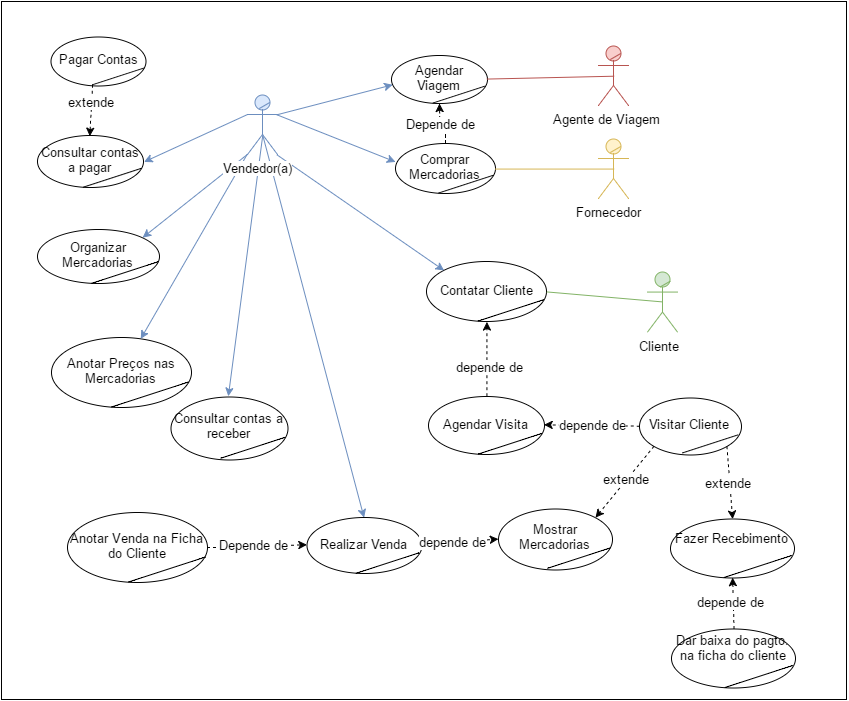

The diagram above was exported from draw.io. Its source (the exported page's mxGraphModel, read from the mxfile embedded in the PNG):
<mxGraphModel dx="1591" dy="949" grid="1" gridSize="10" guides="1" tooltips="1" connect="1" arrows="1" fold="1" page="1" pageScale="1" pageWidth="1169" pageHeight="826" background="#ffffff" math="0" shadow="0">
  <root>
    <mxCell id="0" />
    <mxCell id="1" parent="0" />
    <mxCell id="170" value="" style="whiteSpace=wrap;html=1;" vertex="1" parent="1">
      <mxGeometry x="125" y="42" width="845" height="698" as="geometry" />
    </mxCell>
    <mxCell id="167" value="" style="endArrow=classic;html=1;fontSize=10;fontColor=#000000;entryX=0.5;entryY=0;exitX=0.481;exitY=0.681;exitPerimeter=0;fillColor=#dae8fc;strokeColor=#6c8ebf;" parent="1" source="2" target="82" edge="1">
      <mxGeometry x="523.2857142857144" y="202.8571428571429" width="50" height="50" as="geometry">
        <mxPoint x="407.9411764705883" y="200.2941176470589" as="sourcePoint" />
        <mxPoint x="362.0588235294117" y="447.3529411764706" as="targetPoint" />
      </mxGeometry>
    </mxCell>
    <mxCell id="29" value="" style="group" parent="1" vertex="1" connectable="0">
      <mxGeometry x="771" y="312.57142857142856" width="30" height="60" as="geometry" />
    </mxCell>
    <mxCell id="3" value="Cliente" style="shape=umlActor;verticalLabelPosition=bottom;labelBackgroundColor=#ffffff;verticalAlign=top;html=1;fillColor=#d5e8d4;strokeColor=#82b366;" parent="29" vertex="1">
      <mxGeometry width="30" height="60" as="geometry" />
    </mxCell>
    <mxCell id="28" value="" style="line;html=1;strokeWidth=1;rotation=-30;fillColor=#d5e8d4;strokeColor=#82b366;" parent="29" vertex="1">
      <mxGeometry x="11.666666666666629" y="7" width="12" height="10" as="geometry" />
    </mxCell>
    <mxCell id="50" value="" style="group" parent="1" vertex="1" connectable="0">
      <mxGeometry x="515" y="96" width="96" height="48" as="geometry" />
    </mxCell>
    <mxCell id="46" value="Agendar Viagem" style="ellipse;whiteSpace=wrap;html=1;" parent="50" vertex="1">
      <mxGeometry width="96.00000000000001" height="48.00000000000001" as="geometry" />
    </mxCell>
    <mxCell id="49" value="" style="line;html=1;shadow=0;dashed=0;strokeColor=#000000;strokeWidth=1;fillColor=none;gradientColor=none;fontSize=22;fontColor=#757575;align=left;rotation=342;" parent="50" vertex="1">
      <mxGeometry x="39.77142857142857" y="35.65714285714286" width="55.542857142857144" height="6.857142857142858" as="geometry" />
    </mxCell>
    <mxCell id="52" value="" style="group" parent="1" vertex="1" connectable="0">
      <mxGeometry x="519" y="184" width="100" height="50" as="geometry" />
    </mxCell>
    <mxCell id="53" value="Comprar Mercadorias" style="ellipse;whiteSpace=wrap;html=1;" parent="52" vertex="1">
      <mxGeometry width="100.00000000000001" height="50.00000000000001" as="geometry" />
    </mxCell>
    <mxCell id="54" value="" style="line;html=1;shadow=0;dashed=0;strokeColor=#000000;strokeWidth=1;fillColor=none;gradientColor=none;fontSize=22;fontColor=#757575;align=left;rotation=342;" parent="52" vertex="1">
      <mxGeometry x="41.42857142857143" y="37.142857142857146" width="57.85714285714286" height="7.142857142857143" as="geometry" />
    </mxCell>
    <mxCell id="58" value="" style="group" parent="1" vertex="1" connectable="0">
      <mxGeometry x="175" y="378" width="140" height="70" as="geometry" />
    </mxCell>
    <mxCell id="59" value="Anotar Preços nas Mercadorias" style="ellipse;whiteSpace=wrap;html=1;" parent="58" vertex="1">
      <mxGeometry width="140" height="70" as="geometry" />
    </mxCell>
    <mxCell id="60" value="" style="line;html=1;shadow=0;dashed=0;strokeColor=#000000;strokeWidth=1;fillColor=none;gradientColor=none;fontSize=22;fontColor=#757575;align=left;rotation=342;" parent="58" vertex="1">
      <mxGeometry x="58" y="52" width="81" height="10" as="geometry" />
    </mxCell>
    <mxCell id="61" value="" style="group" parent="1" vertex="1" connectable="0">
      <mxGeometry x="550" y="302" width="120" height="60" as="geometry" />
    </mxCell>
    <mxCell id="62" value="Contatar Cliente" style="ellipse;whiteSpace=wrap;html=1;" parent="61" vertex="1">
      <mxGeometry width="120" height="60" as="geometry" />
    </mxCell>
    <mxCell id="63" value="" style="line;html=1;shadow=0;dashed=0;strokeColor=#000000;strokeWidth=1;fillColor=none;gradientColor=none;fontSize=22;fontColor=#757575;align=left;rotation=342;" parent="61" vertex="1">
      <mxGeometry x="49.71428571428571" y="44.57142857142857" width="69.42857142857143" height="8.571428571428571" as="geometry" />
    </mxCell>
    <mxCell id="78" value="" style="group" parent="1" vertex="1" connectable="0">
      <mxGeometry x="622" y="549" width="114" height="61" as="geometry" />
    </mxCell>
    <mxCell id="79" value="Mostrar Mercadorias" style="ellipse;whiteSpace=wrap;html=1;" parent="78" vertex="1">
      <mxGeometry width="114" height="61" as="geometry" />
    </mxCell>
    <mxCell id="80" value="" style="line;html=1;shadow=0;dashed=0;strokeColor=#000000;strokeWidth=1;fillColor=none;gradientColor=none;fontSize=22;fontColor=#757575;align=left;rotation=342;" parent="78" vertex="1">
      <mxGeometry x="47.22857142857143" y="45.31428571428572" width="65.95714285714286" height="8.714285714285715" as="geometry" />
    </mxCell>
    <mxCell id="81" value="" style="group" parent="1" vertex="1" connectable="0">
      <mxGeometry x="430" y="558" width="115" height="56" as="geometry" />
    </mxCell>
    <mxCell id="82" value="Realizar Venda" style="ellipse;whiteSpace=wrap;html=1;" parent="81" vertex="1">
      <mxGeometry width="115" height="56" as="geometry" />
    </mxCell>
    <mxCell id="83" value="" style="line;html=1;shadow=0;dashed=0;strokeColor=#000000;strokeWidth=1;fillColor=none;gradientColor=none;fontSize=22;fontColor=#757575;align=left;rotation=342;" parent="81" vertex="1">
      <mxGeometry x="47.64285714285714" y="41.6" width="66.53571428571428" height="8" as="geometry" />
    </mxCell>
    <mxCell id="84" value="" style="group" parent="1" vertex="1" connectable="0">
      <mxGeometry x="737" y="436" width="128" height="59" as="geometry" />
    </mxCell>
    <mxCell id="169" value="" style="group" parent="84" vertex="1" connectable="0">
      <mxGeometry x="26" y="2" width="102" height="57" as="geometry" />
    </mxCell>
    <mxCell id="85" value="Visitar Cliente" style="ellipse;whiteSpace=wrap;html=1;" parent="169" vertex="1">
      <mxGeometry width="102" height="57" as="geometry" />
    </mxCell>
    <mxCell id="86" value="" style="line;html=1;shadow=0;dashed=0;strokeColor=#000000;strokeWidth=1;fillColor=none;gradientColor=none;fontSize=22;fontColor=#757575;align=left;rotation=342;" parent="169" vertex="1">
      <mxGeometry x="41.25714285714285" y="42.34285714285714" width="59.01428571428571" height="8.142857142857142" as="geometry" />
    </mxCell>
    <mxCell id="87" value="" style="group" parent="1" vertex="1" connectable="0">
      <mxGeometry x="191" y="545" width="140" height="70" as="geometry" />
    </mxCell>
    <mxCell id="88" value="Anotar Venda na Ficha do Cliente" style="ellipse;whiteSpace=wrap;html=1;" parent="87" vertex="1">
      <mxGeometry y="8" width="140" height="70" as="geometry" />
    </mxCell>
    <mxCell id="89" value="" style="line;html=1;shadow=0;dashed=0;strokeColor=#000000;strokeWidth=1;fillColor=none;gradientColor=none;fontSize=22;fontColor=#757575;align=left;rotation=342;" parent="87" vertex="1">
      <mxGeometry x="59" y="60" width="81" height="10" as="geometry" />
    </mxCell>
    <mxCell id="93" value="" style="group" parent="1" vertex="1" connectable="0">
      <mxGeometry x="161" y="176" width="106" height="52" as="geometry" />
    </mxCell>
    <mxCell id="94" value="Consultar contas a pagar" style="ellipse;whiteSpace=wrap;html=1;" parent="93" vertex="1">
      <mxGeometry width="106" height="52" as="geometry" />
    </mxCell>
    <mxCell id="95" value="" style="line;html=1;shadow=0;dashed=0;strokeColor=#000000;strokeWidth=1;fillColor=none;gradientColor=none;fontSize=22;fontColor=#757575;align=left;rotation=342;" parent="93" vertex="1">
      <mxGeometry x="43.91428571428571" y="38.628571428571426" width="61.32857142857142" height="7.42857142857143" as="geometry" />
    </mxCell>
    <mxCell id="97" value="" style="group" parent="1" vertex="1" connectable="0">
      <mxGeometry x="294" y="437" width="117" height="63" as="geometry" />
    </mxCell>
    <mxCell id="98" value="Consultar contas a receber" style="ellipse;whiteSpace=wrap;html=1;" parent="97" vertex="1">
      <mxGeometry width="117" height="63" as="geometry" />
    </mxCell>
    <mxCell id="99" value="" style="line;html=1;shadow=0;dashed=0;strokeColor=#000000;strokeWidth=1;fillColor=none;gradientColor=none;fontSize=22;fontColor=#757575;align=left;rotation=342;" parent="97" vertex="1">
      <mxGeometry x="48.47142857142857" y="46.800000000000004" width="67.69285714285714" height="9" as="geometry" />
    </mxCell>
    <mxCell id="100" value="" style="group" parent="1" vertex="1" connectable="0">
      <mxGeometry x="722" y="86" width="30" height="60" as="geometry" />
    </mxCell>
    <mxCell id="101" value="Agente de Viagem" style="shape=umlActor;verticalLabelPosition=bottom;labelBackgroundColor=#ffffff;verticalAlign=top;html=1;fillColor=#f8cecc;strokeColor=#b85450;" parent="100" vertex="1">
      <mxGeometry width="30" height="60" as="geometry" />
    </mxCell>
    <mxCell id="102" value="" style="line;html=1;strokeWidth=1;rotation=-30;fillColor=#f8cecc;strokeColor=#b85450;" parent="100" vertex="1">
      <mxGeometry x="11" y="6" width="12" height="10" as="geometry" />
    </mxCell>
    <mxCell id="103" value="" style="group" parent="1" vertex="1" connectable="0">
      <mxGeometry x="722" y="179" width="30" height="60" as="geometry" />
    </mxCell>
    <mxCell id="104" value="Fornecedor" style="shape=umlActor;verticalLabelPosition=bottom;labelBackgroundColor=#ffffff;verticalAlign=top;html=1;fillColor=#fff2cc;strokeColor=#d6b656;" parent="103" vertex="1">
      <mxGeometry width="30" height="60" as="geometry" />
    </mxCell>
    <mxCell id="105" value="" style="line;html=1;strokeWidth=1;rotation=-30;fillColor=#fff2cc;strokeColor=#d6b656;" parent="103" vertex="1">
      <mxGeometry x="11" y="6" width="12" height="10" as="geometry" />
    </mxCell>
    <mxCell id="110" value="" style="endArrow=none;html=1;fontSize=10;fontColor=#000000;entryX=1;entryY=0.5;exitX=0.5;exitY=0.5;exitPerimeter=0;endFill=0;fillColor=#f8cecc;strokeColor=#b85450;" parent="1" source="101" target="46" edge="1">
      <mxGeometry width="50" height="50" relative="1" as="geometry">
        <mxPoint x="123" y="134" as="sourcePoint" />
        <mxPoint x="173" y="84" as="targetPoint" />
      </mxGeometry>
    </mxCell>
    <mxCell id="112" style="edgeStyle=orthogonalEdgeStyle;rounded=0;html=1;endArrow=classic;endFill=1;jettySize=auto;orthogonalLoop=1;fontSize=10;fontColor=#000000;dashed=1;" parent="1" source="53" target="46" edge="1">
      <mxGeometry relative="1" as="geometry" />
    </mxCell>
    <mxCell id="113" value="Depende de" style="text;html=1;resizable=0;points=[];align=center;verticalAlign=middle;labelBackgroundColor=#ffffff;fontSize=10;fontColor=#000000;" parent="112" vertex="1" connectable="0">
      <mxGeometry x="-0.042" y="1" relative="1" as="geometry">
        <mxPoint as="offset" />
      </mxGeometry>
    </mxCell>
    <mxCell id="114" value="" style="endArrow=classic;html=1;fontSize=10;fontColor=#000000;entryX=0.012;entryY=0.624;exitX=1;exitY=0.3333333333333333;exitPerimeter=0;fillColor=#dae8fc;strokeColor=#6c8ebf;entryPerimeter=0;" parent="1" source="2" target="46" edge="1">
      <mxGeometry width="50" height="50" relative="1" as="geometry">
        <mxPoint x="493" y="264" as="sourcePoint" />
        <mxPoint x="543" y="214" as="targetPoint" />
      </mxGeometry>
    </mxCell>
    <mxCell id="115" value="" style="endArrow=classic;html=1;fontSize=10;fontColor=#000000;fillColor=#dae8fc;strokeColor=#6c8ebf;exitX=1;exitY=0.3333333333333333;exitPerimeter=0;entryX=0.007;entryY=0.36;entryPerimeter=0;" parent="1" source="2" target="53" edge="1">
      <mxGeometry x="473.28571428571445" y="152.8571428571429" width="50" height="50" as="geometry">
        <mxPoint x="563" y="144" as="sourcePoint" />
        <mxPoint x="433" y="264" as="targetPoint" />
      </mxGeometry>
    </mxCell>
    <mxCell id="116" value="" style="endArrow=none;html=1;fontSize=10;fontColor=#000000;entryX=1;entryY=0.5;exitX=0.5;exitY=0.5;exitPerimeter=0;endFill=0;fillColor=#fff2cc;strokeColor=#d6b656;" parent="1" source="104" target="53" edge="1">
      <mxGeometry width="50" height="50" relative="1" as="geometry">
        <mxPoint x="253" y="384" as="sourcePoint" />
        <mxPoint x="303" y="334" as="targetPoint" />
      </mxGeometry>
    </mxCell>
    <mxCell id="119" value="" style="endArrow=classic;html=1;fontSize=10;fontColor=#000000;entryX=1;entryY=0;fillColor=#dae8fc;strokeColor=#6c8ebf;exitX=0;exitY=1;exitPerimeter=0;" parent="1" source="2" target="125" edge="1">
      <mxGeometry x="483.28571428571445" y="162.8571428571429" width="50" height="50" as="geometry">
        <mxPoint x="533" y="214" as="sourcePoint" />
        <mxPoint x="438.81594804464476" y="393.02492129755467" as="targetPoint" />
      </mxGeometry>
    </mxCell>
    <mxCell id="121" value="" style="group" parent="1" vertex="1" connectable="0">
      <mxGeometry x="552" y="437" width="116" height="58" as="geometry" />
    </mxCell>
    <mxCell id="122" value="Agendar Visita" style="ellipse;whiteSpace=wrap;html=1;" parent="121" vertex="1">
      <mxGeometry width="116.00000000000001" height="58.00000000000001" as="geometry" />
    </mxCell>
    <mxCell id="123" value="" style="line;html=1;shadow=0;dashed=0;strokeColor=#000000;strokeWidth=1;fillColor=none;gradientColor=none;fontSize=22;fontColor=#757575;align=left;rotation=342;" parent="121" vertex="1">
      <mxGeometry x="48.05714285714286" y="43.08571428571429" width="67.11428571428571" height="8.285714285714286" as="geometry" />
    </mxCell>
    <mxCell id="124" value="" style="group" parent="1" vertex="1" connectable="0">
      <mxGeometry x="161" y="270" width="122" height="54" as="geometry" />
    </mxCell>
    <mxCell id="125" value="Organizar Mercadorias" style="ellipse;whiteSpace=wrap;html=1;" parent="124" vertex="1">
      <mxGeometry width="122" height="54" as="geometry" />
    </mxCell>
    <mxCell id="126" value="" style="line;html=1;shadow=0;dashed=0;strokeColor=#000000;strokeWidth=1;fillColor=none;gradientColor=none;fontSize=22;fontColor=#757575;align=left;rotation=342;" parent="124" vertex="1">
      <mxGeometry x="52" y="39" width="71" height="8" as="geometry" />
    </mxCell>
    <mxCell id="127" value="" style="endArrow=classic;html=1;fontSize=10;fontColor=#000000;fillColor=#dae8fc;strokeColor=#6c8ebf;exitX=0;exitY=1;exitPerimeter=0;" parent="1" source="2" target="59" edge="1">
      <mxGeometry x="493.28571428571445" y="172.8571428571429" width="50" height="50" as="geometry">
        <mxPoint x="573" y="154" as="sourcePoint" />
        <mxPoint x="440.42857142857156" y="400.0000000000001" as="targetPoint" />
      </mxGeometry>
    </mxCell>
    <mxCell id="128" value="" style="endArrow=classic;html=1;fontSize=10;fontColor=#000000;exitX=0;exitY=0.3333333333333333;exitPerimeter=0;entryX=1;entryY=0.5;fillColor=#dae8fc;strokeColor=#6c8ebf;" parent="1" source="2" target="94" edge="1">
      <mxGeometry x="503.28571428571445" y="182.8571428571429" width="50" height="50" as="geometry">
        <mxPoint x="582.4167232279515" y="193" as="sourcePoint" />
        <mxPoint x="539.398224991086" y="424.1465112327686" as="targetPoint" />
      </mxGeometry>
    </mxCell>
    <mxCell id="129" value="" style="endArrow=classic;html=1;fontSize=10;fontColor=#000000;entryX=0.5;entryY=0;exitX=0.489;exitY=0.694;exitPerimeter=0;fillColor=#dae8fc;strokeColor=#6c8ebf;" parent="1" source="2" target="98" edge="1">
      <mxGeometry x="513.2857142857144" y="192.8571428571429" width="50" height="50" as="geometry">
        <mxPoint x="603" y="144" as="sourcePoint" />
        <mxPoint x="733.2857142857144" y="182.8571428571429" as="targetPoint" />
      </mxGeometry>
    </mxCell>
    <mxCell id="130" value="" style="group" parent="1" vertex="1" connectable="0">
      <mxGeometry x="794" y="559" width="124" height="59" as="geometry" />
    </mxCell>
    <mxCell id="131" value="Fazer Recebimento" style="ellipse;whiteSpace=wrap;html=1;" parent="130" vertex="1">
      <mxGeometry width="124" height="59" as="geometry" />
    </mxCell>
    <mxCell id="132" value="" style="line;html=1;shadow=0;dashed=0;strokeColor=#000000;strokeWidth=1;fillColor=none;gradientColor=none;fontSize=22;fontColor=#757575;align=left;rotation=342;" parent="130" vertex="1">
      <mxGeometry x="51.37142857142857" y="43.82857142857143" width="71.74285714285713" height="8.428571428571429" as="geometry" />
    </mxCell>
    <mxCell id="133" value="" style="endArrow=none;html=1;fontSize=10;fontColor=#000000;entryX=1;entryY=0.5;exitX=0.5;exitY=0.5;exitPerimeter=0;endFill=0;fillColor=#d5e8d4;strokeColor=#82b366;" parent="1" source="3" target="62" edge="1">
      <mxGeometry x="800.2857142857144" y="375.8571428571429" width="50" height="50" as="geometry">
        <mxPoint x="880.2857142857144" y="325.8571428571429" as="sourcePoint" />
        <mxPoint x="1024.5714285714287" y="448.7142857142858" as="targetPoint" />
      </mxGeometry>
    </mxCell>
    <mxCell id="135" value="" style="endArrow=classic;html=1;fontSize=10;fontColor=#000000;exitX=0.5;exitY=0;entryX=0.5;entryY=1;dashed=1;" parent="1" source="122" target="62" edge="1">
      <mxGeometry x="723.2857142857144" y="418.8571428571429" width="50" height="50" as="geometry">
        <mxPoint x="774.1175664787222" y="481.75982315928525" as="sourcePoint" />
        <mxPoint x="791" y="436" as="targetPoint" />
      </mxGeometry>
    </mxCell>
    <mxCell id="151" value="depende de" style="text;html=1;resizable=0;points=[];align=center;verticalAlign=middle;labelBackgroundColor=#ffffff;fontSize=10;fontColor=#000000;" parent="135" vertex="1" connectable="0">
      <mxGeometry relative="1" as="geometry">
        <mxPoint x="6" y="8" as="offset" />
      </mxGeometry>
    </mxCell>
    <mxCell id="136" value="" style="endArrow=classic;html=1;fontSize=10;fontColor=#000000;exitX=0;exitY=0.5;entryX=1;entryY=0.5;dashed=1;" parent="1" source="85" target="122" edge="1">
      <mxGeometry x="741.2857142857144" y="503.8571428571429" width="50" height="50" as="geometry">
        <mxPoint x="742.7931034482758" y="561.3103448275863" as="sourcePoint" />
        <mxPoint x="693" y="604" as="targetPoint" />
      </mxGeometry>
    </mxCell>
    <mxCell id="150" value="depende de" style="text;html=1;resizable=0;points=[];align=center;verticalAlign=middle;labelBackgroundColor=#ffffff;fontSize=10;fontColor=#000000;" parent="136" vertex="1" connectable="0">
      <mxGeometry relative="1" as="geometry">
        <mxPoint x="5" as="offset" />
      </mxGeometry>
    </mxCell>
    <mxCell id="138" value="" style="endArrow=classic;html=1;fontSize=10;fontColor=#000000;entryX=0;entryY=0;exitX=1;exitY=1;exitPerimeter=0;fillColor=#dae8fc;strokeColor=#6c8ebf;" parent="1" source="2" target="62" edge="1">
      <mxGeometry x="504.28571428571445" y="216.8571428571429" width="50" height="50" as="geometry">
        <mxPoint x="584" y="168" as="sourcePoint" />
        <mxPoint x="728" y="290" as="targetPoint" />
      </mxGeometry>
    </mxCell>
    <mxCell id="139" value="" style="endArrow=classic;html=1;fontSize=10;fontColor=#000000;exitX=0;exitY=1;dashed=1;entryX=1;entryY=0;" parent="1" source="85" target="79" edge="1">
      <mxGeometry width="50" height="50" relative="1" as="geometry">
        <mxPoint x="693" y="744" as="sourcePoint" />
        <mxPoint x="613" y="719" as="targetPoint" />
      </mxGeometry>
    </mxCell>
    <mxCell id="148" value="extende" style="text;html=1;resizable=0;points=[];align=center;verticalAlign=middle;labelBackgroundColor=#ffffff;fontSize=10;fontColor=#000000;" parent="139" vertex="1" connectable="0">
      <mxGeometry x="-0.1095" y="1" relative="1" as="geometry">
        <mxPoint as="offset" />
      </mxGeometry>
    </mxCell>
    <mxCell id="140" value="" style="endArrow=classic;html=1;fontSize=10;fontColor=#000000;dashed=1;exitX=1;exitY=1;entryX=0.5;entryY=0;" parent="1" source="85" target="131" edge="1">
      <mxGeometry width="50" height="50" relative="1" as="geometry">
        <mxPoint x="853" y="721" as="sourcePoint" />
        <mxPoint x="613" y="684" as="targetPoint" />
      </mxGeometry>
    </mxCell>
    <mxCell id="149" value="extende" style="text;html=1;resizable=0;points=[];align=center;verticalAlign=middle;labelBackgroundColor=#ffffff;fontSize=10;fontColor=#000000;" parent="140" vertex="1" connectable="0">
      <mxGeometry x="0.0298" relative="1" as="geometry">
        <mxPoint as="offset" />
      </mxGeometry>
    </mxCell>
    <mxCell id="143" value="" style="endArrow=classic;html=1;fontSize=10;fontColor=#000000;exitX=1;exitY=0.5;dashed=1;entryX=0;entryY=0.5;" parent="1" source="82" target="79" edge="1">
      <mxGeometry width="50" height="50" relative="1" as="geometry">
        <mxPoint x="583" y="794" as="sourcePoint" />
        <mxPoint x="603" y="580" as="targetPoint" />
      </mxGeometry>
    </mxCell>
    <mxCell id="146" value="depende de" style="text;html=1;resizable=0;points=[];align=center;verticalAlign=middle;labelBackgroundColor=#ffffff;fontSize=10;fontColor=#000000;" parent="143" vertex="1" connectable="0">
      <mxGeometry x="-0.1163" y="-2" relative="1" as="geometry">
        <mxPoint y="-2" as="offset" />
      </mxGeometry>
    </mxCell>
    <mxCell id="144" value="" style="endArrow=classic;html=1;fontSize=10;fontColor=#000000;entryX=0;entryY=0.5;exitX=1;exitY=0.5;dashed=1;" parent="1" source="88" target="82" edge="1">
      <mxGeometry width="50" height="50" relative="1" as="geometry">
        <mxPoint x="503" y="754" as="sourcePoint" />
        <mxPoint x="553" y="704" as="targetPoint" />
      </mxGeometry>
    </mxCell>
    <mxCell id="147" value="Depende de" style="text;html=1;resizable=0;points=[];align=center;verticalAlign=middle;labelBackgroundColor=#ffffff;fontSize=10;fontColor=#000000;" parent="144" vertex="1" connectable="0">
      <mxGeometry x="-0.2889" y="1" relative="1" as="geometry">
        <mxPoint x="15" as="offset" />
      </mxGeometry>
    </mxCell>
    <mxCell id="154" value="" style="group" parent="1" vertex="1" connectable="0">
      <mxGeometry x="175" y="77" width="95" height="49" as="geometry" />
    </mxCell>
    <mxCell id="155" value="Pagar Contas" style="ellipse;whiteSpace=wrap;html=1;" parent="154" vertex="1">
      <mxGeometry width="95" height="49" as="geometry" />
    </mxCell>
    <mxCell id="156" value="" style="line;html=1;shadow=0;dashed=0;strokeColor=#000000;strokeWidth=1;fillColor=none;gradientColor=none;fontSize=22;fontColor=#757575;align=left;rotation=342;" parent="154" vertex="1">
      <mxGeometry x="39.357142857142854" y="36.4" width="54.96428571428571" height="7" as="geometry" />
    </mxCell>
    <mxCell id="157" value="" style="endArrow=classic;html=1;fontSize=10;fontColor=#000000;entryX=0.5;entryY=0;exitX=0;exitY=0.5;dashed=1;exitPerimeter=0;" parent="1" source="156" target="94" edge="1">
      <mxGeometry width="50" height="50" relative="1" as="geometry">
        <mxPoint x="883" y="254" as="sourcePoint" />
        <mxPoint x="933" y="204" as="targetPoint" />
      </mxGeometry>
    </mxCell>
    <mxCell id="158" value="extende" style="text;html=1;resizable=0;points=[];align=center;verticalAlign=middle;labelBackgroundColor=#ffffff;fontSize=10;fontColor=#000000;" parent="157" vertex="1" connectable="0">
      <mxGeometry x="-0.1665" y="2" relative="1" as="geometry">
        <mxPoint y="-4" as="offset" />
      </mxGeometry>
    </mxCell>
    <mxCell id="27" value="" style="group" parent="1" vertex="1" connectable="0">
      <mxGeometry x="371" y="135" width="30" height="60" as="geometry" />
    </mxCell>
    <mxCell id="2" value="Vendedor(a)" style="shape=umlActor;verticalLabelPosition=bottom;labelBackgroundColor=#ffffff;verticalAlign=top;html=1;fillColor=#dae8fc;strokeColor=#6c8ebf;" parent="27" vertex="1">
      <mxGeometry width="30" height="60" as="geometry" />
    </mxCell>
    <mxCell id="26" value="" style="line;html=1;strokeWidth=1;rotation=-30;fillColor=#dae8fc;strokeColor=#6c8ebf;" parent="27" vertex="1">
      <mxGeometry x="11" y="6" width="12" height="10" as="geometry" />
    </mxCell>
    <mxCell id="160" value="" style="group" parent="1" vertex="1" connectable="0">
      <mxGeometry x="795" y="669" width="124" height="59" as="geometry" />
    </mxCell>
    <mxCell id="161" value="Dar baixa do pagto. na ficha do cliente" style="ellipse;whiteSpace=wrap;html=1;" parent="160" vertex="1">
      <mxGeometry width="124" height="59" as="geometry" />
    </mxCell>
    <mxCell id="162" value="" style="line;html=1;shadow=0;dashed=0;strokeColor=#000000;strokeWidth=1;fillColor=none;gradientColor=none;fontSize=22;fontColor=#757575;align=left;rotation=342;" parent="160" vertex="1">
      <mxGeometry x="51.37142857142857" y="43.82857142857143" width="71.74285714285713" height="8.428571428571429" as="geometry" />
    </mxCell>
    <mxCell id="163" value="" style="endArrow=classic;html=1;fontSize=10;fontColor=#000000;entryX=0.5;entryY=1;exitX=0.5;exitY=0;dashed=1;" parent="1" source="161" target="131" edge="1">
      <mxGeometry x="839.4000000000001" y="771.6" width="50" height="50" as="geometry">
        <mxPoint x="879" y="825" as="sourcePoint" />
        <mxPoint x="839.4000000000001" y="771.6" as="targetPoint" />
      </mxGeometry>
    </mxCell>
    <mxCell id="164" value="depende de" style="text;html=1;resizable=0;points=[];align=center;verticalAlign=middle;labelBackgroundColor=#ffffff;fontSize=10;fontColor=#000000;" parent="163" vertex="1" connectable="0">
      <mxGeometry x="0.0298" relative="1" as="geometry">
        <mxPoint as="offset" />
      </mxGeometry>
    </mxCell>
  </root>
</mxGraphModel>